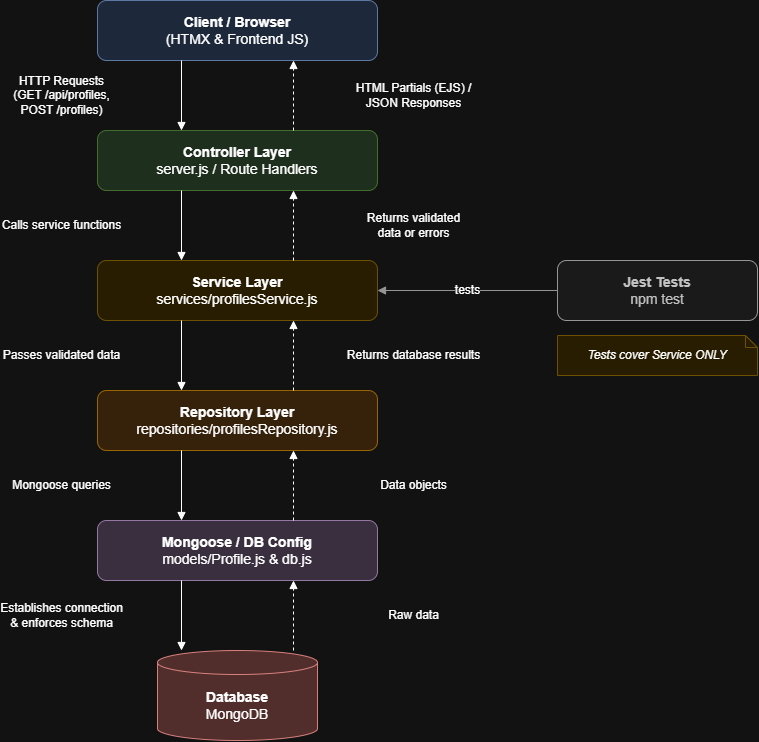

The diagram above was exported from draw.io. Its source (the exported page's mxGraphModel, read from the mxfile embedded in the PNG):
<mxGraphModel dx="1510" dy="841" grid="1" gridSize="10" guides="1" tooltips="1" connect="1" arrows="1" fold="1" page="1" pageScale="1" pageWidth="900" pageHeight="840" math="0" shadow="0">
  <root>
    <mxCell id="0" />
    <mxCell id="1" parent="0" />
    <mxCell id="client" parent="1" style="rounded=1;whiteSpace=wrap;html=1;fillColor=#dae8fc;strokeColor=#6c8ebf;fontSize=14;" value="&lt;b&gt;Client / Browser&lt;/b&gt;&lt;br&gt;(HTMX &amp;amp; Frontend JS)" vertex="1">
      <mxGeometry height="60" width="280" x="200" y="40" as="geometry" />
    </mxCell>
    <mxCell id="controller" parent="1" style="rounded=1;whiteSpace=wrap;html=1;fillColor=#d5e8d4;strokeColor=#82b366;fontSize=14;" value="&lt;b&gt;Controller Layer&lt;/b&gt;&lt;br&gt;server.js / Route Handlers" vertex="1">
      <mxGeometry height="60" width="280" x="200" y="170" as="geometry" />
    </mxCell>
    <mxCell id="service" parent="1" style="rounded=1;whiteSpace=wrap;html=1;fillColor=#fff2cc;strokeColor=#d6b656;fontSize=14;" value="&lt;b&gt;Service Layer&lt;/b&gt;&lt;br&gt;services/profilesService.js" vertex="1">
      <mxGeometry height="60" width="280" x="200" y="300" as="geometry" />
    </mxCell>
    <mxCell id="repository" parent="1" style="rounded=1;whiteSpace=wrap;html=1;fillColor=#ffe6cc;strokeColor=#d79b00;fontSize=14;" value="&lt;b&gt;Repository Layer&lt;/b&gt;&lt;br&gt;repositories/profilesRepository.js" vertex="1">
      <mxGeometry height="60" width="280" x="200" y="430" as="geometry" />
    </mxCell>
    <mxCell id="mongoose" parent="1" style="rounded=1;whiteSpace=wrap;html=1;fillColor=#e1d5e7;strokeColor=#9673a6;fontSize=14;" value="&lt;b&gt;Mongoose / DB Config&lt;/b&gt;&lt;br&gt;models/Profile.js &amp;amp; db.js" vertex="1">
      <mxGeometry height="60" width="280" x="200" y="560" as="geometry" />
    </mxCell>
    <mxCell id="database" parent="1" style="shape=cylinder3;whiteSpace=wrap;html=1;boundedLbl=1;backgroundOutline=1;size=12;fillColor=#f8cecc;strokeColor=#b85450;fontSize=14;" value="&lt;b&gt;Database&lt;/b&gt;&lt;br&gt;MongoDB" vertex="1">
      <mxGeometry height="90" width="160" x="260" y="690" as="geometry" />
    </mxCell>
    <mxCell id="d1" edge="1" parent="1" source="client" style="edgeStyle=orthogonalEdgeStyle;rounded=0;html=1;endArrow=block;endFill=1;fontSize=12;labelBackgroundColor=#ffffff;exitX=0.3;exitY=1;entryX=0.3;entryY=0;" target="controller" value="HTTP Requests&lt;br&gt;(GET /api/profiles,&lt;br&gt;POST /profiles)">
      <mxGeometry relative="1" as="geometry">
        <mxPoint x="-120" as="offset" />
      </mxGeometry>
    </mxCell>
    <mxCell id="d2" edge="1" parent="1" source="controller" style="edgeStyle=orthogonalEdgeStyle;rounded=0;html=1;endArrow=block;endFill=1;fontSize=12;labelBackgroundColor=#ffffff;exitX=0.3;exitY=1;entryX=0.3;entryY=0;" target="service" value="Calls service functions">
      <mxGeometry relative="1" as="geometry">
        <mxPoint x="-120" as="offset" />
      </mxGeometry>
    </mxCell>
    <mxCell id="d3" edge="1" parent="1" source="service" style="edgeStyle=orthogonalEdgeStyle;rounded=0;html=1;endArrow=block;endFill=1;fontSize=12;labelBackgroundColor=#ffffff;exitX=0.3;exitY=1;entryX=0.3;entryY=0;" target="repository" value="Passes validated data">
      <mxGeometry relative="1" as="geometry">
        <mxPoint x="-120" as="offset" />
      </mxGeometry>
    </mxCell>
    <mxCell id="d4" edge="1" parent="1" source="repository" style="edgeStyle=orthogonalEdgeStyle;rounded=0;html=1;endArrow=block;endFill=1;fontSize=12;labelBackgroundColor=#ffffff;exitX=0.3;exitY=1;entryX=0.3;entryY=0;" target="mongoose" value="Mongoose queries">
      <mxGeometry relative="1" as="geometry">
        <mxPoint x="-120" as="offset" />
      </mxGeometry>
    </mxCell>
    <mxCell id="d5" edge="1" parent="1" source="mongoose" style="edgeStyle=orthogonalEdgeStyle;rounded=0;html=1;endArrow=block;endFill=1;fontSize=12;labelBackgroundColor=#ffffff;exitX=0.3;exitY=1;entryX=0.15;entryY=0;entryDx=0;entryDy=0;" target="database" value="Establishes connection&lt;br&gt;&amp;amp; enforces schema">
      <mxGeometry relative="1" as="geometry">
        <mxPoint x="-120" as="offset" />
      </mxGeometry>
    </mxCell>
    <mxCell id="u1" edge="1" parent="1" source="controller" style="edgeStyle=orthogonalEdgeStyle;rounded=0;html=1;endArrow=block;endFill=1;dashed=1;fontSize=12;labelBackgroundColor=#ffffff;exitX=0.7;exitY=0;entryX=0.7;entryY=1;" target="client" value="HTML Partials (EJS) /&lt;br&gt;JSON Responses">
      <mxGeometry relative="1" as="geometry">
        <mxPoint x="120" as="offset" />
      </mxGeometry>
    </mxCell>
    <mxCell id="u2" edge="1" parent="1" source="service" style="edgeStyle=orthogonalEdgeStyle;rounded=0;html=1;endArrow=block;endFill=1;dashed=1;fontSize=12;labelBackgroundColor=#ffffff;exitX=0.7;exitY=0;entryX=0.7;entryY=1;" target="controller" value="Returns validated&lt;br&gt;data or errors">
      <mxGeometry relative="1" as="geometry">
        <mxPoint x="120" as="offset" />
      </mxGeometry>
    </mxCell>
    <mxCell id="u3" edge="1" parent="1" source="repository" style="edgeStyle=orthogonalEdgeStyle;rounded=0;html=1;endArrow=block;endFill=1;dashed=1;fontSize=12;labelBackgroundColor=#ffffff;exitX=0.7;exitY=0;entryX=0.7;entryY=1;" target="service" value="Returns database results">
      <mxGeometry relative="1" as="geometry">
        <mxPoint x="120" as="offset" />
      </mxGeometry>
    </mxCell>
    <mxCell id="u4" edge="1" parent="1" source="mongoose" style="edgeStyle=orthogonalEdgeStyle;rounded=0;html=1;endArrow=block;endFill=1;dashed=1;fontSize=12;labelBackgroundColor=#ffffff;exitX=0.7;exitY=0;entryX=0.7;entryY=1;" target="repository" value="Data objects">
      <mxGeometry relative="1" as="geometry">
        <mxPoint x="120" as="offset" />
      </mxGeometry>
    </mxCell>
    <mxCell id="u5" edge="1" parent="1" source="database" style="edgeStyle=orthogonalEdgeStyle;rounded=0;html=1;endArrow=block;endFill=1;dashed=1;fontSize=12;labelBackgroundColor=#ffffff;exitX=0.85;exitY=0;exitDx=0;exitDy=0;entryX=0.7;entryY=1;" target="mongoose" value="Raw data">
      <mxGeometry relative="1" as="geometry">
        <mxPoint x="120" as="offset" />
      </mxGeometry>
    </mxCell>
    <mxCell id="jest" parent="1" style="rounded=1;whiteSpace=wrap;html=1;fillColor=#f5f5f5;strokeColor=#666666;fontSize=14;fontColor=#333333;" value="&lt;b&gt;Jest Tests&lt;/b&gt;&lt;br&gt;npm test" vertex="1">
      <mxGeometry height="60" width="200" x="660" y="300" as="geometry" />
    </mxCell>
    <mxCell id="jest_edge" edge="1" parent="1" source="jest" style="edgeStyle=orthogonalEdgeStyle;rounded=0;html=1;endArrow=block;endFill=1;fontSize=12;labelBackgroundColor=#ffffff;strokeColor=#666666;" target="service" value="tests">
      <mxGeometry relative="1" as="geometry" />
    </mxCell>
    <mxCell id="jest_note" parent="1" style="shape=note;whiteSpace=wrap;html=1;size=12;fillColor=#fff2cc;strokeColor=#d6b656;fontSize=12;fontStyle=2;" value="Tests cover Service ONLY" vertex="1">
      <mxGeometry height="40" width="200" x="660" y="375" as="geometry" />
    </mxCell>
  </root>
</mxGraphModel>